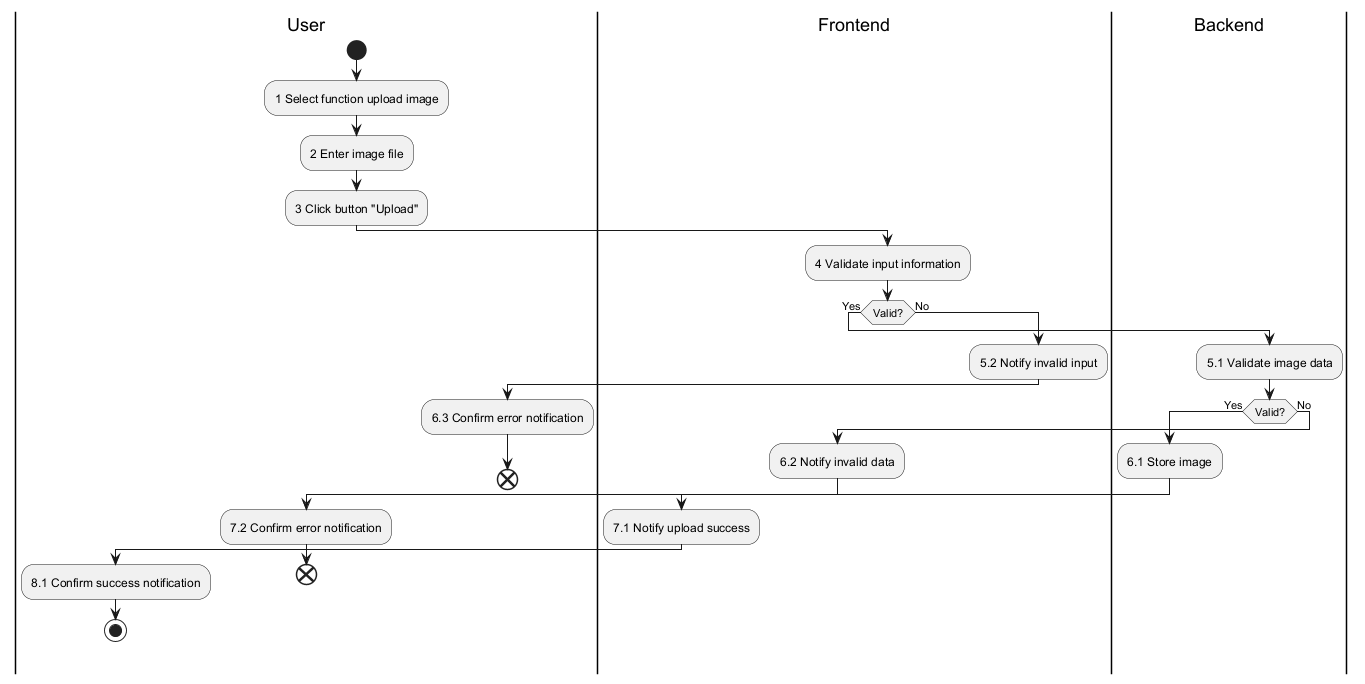

The diagram above was rendered by PlantUML. Its source (embedded in the PNG):
@startuml
|User|
|Frontend|
|Backend|

|User|
start
:1 Select function upload image;
:2 Enter image file;
:3 Click button "Upload";
|Frontend|
:4 Validate input information;
if (Valid?) then (Yes)
  |Backend|
  :5.1 Validate image data;
  if (Valid?) then (Yes)
    :6.1 Store image;
    |Frontend|
    :7.1 Notify upload success;
    |User|
    :8.1 Confirm success notification;
    stop
  else (No)
    |Frontend|
    :6.2 Notify invalid data;
    |User|
    :7.2 Confirm error notification;
    end
  endif
else (No)
  |Frontend|
  :5.2 Notify invalid input;
  |User|
  :6.3 Confirm error notification;
  end
endif
@enduml